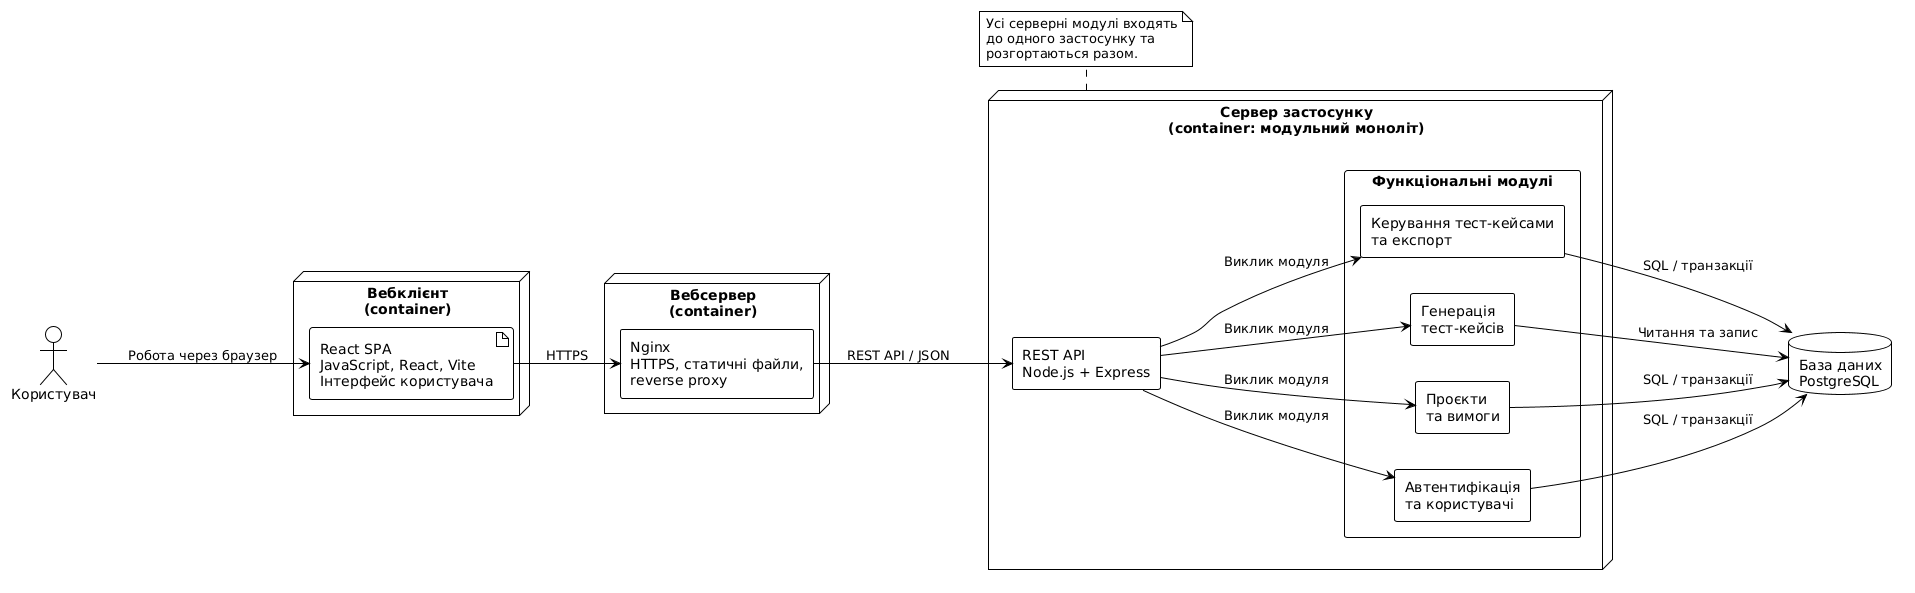

The diagram above was rendered by PlantUML. Its source (embedded in the PNG):
@startuml
!theme plain
left to right direction
skinparam shadowing false
skinparam defaultFontName Arial
skinparam packageStyle rectangle
skinparam componentStyle rectangle

actor "Користувач" as User

node "Вебклієнт\n(container)" as WebClient {
  artifact "React SPA\nJavaScript, React, Vite\nІнтерфейс користувача" as React
}

node "Вебсервер\n(container)" as WebServer {
  component "Nginx\nHTTPS, статичні файли,\nreverse proxy" as Nginx
}

node "Сервер застосунку\n(container: модульний моноліт)" as AppServer {
  component "REST API\nNode.js + Express" as API

  package "Функціональні модулі" {
    component "Автентифікація\nта користувачі" as Auth
    component "Проєкти\nта вимоги" as Requirements
    component "Генерація\nтест-кейсів" as Generation
    component "Керування тест-кейсами\nта експорт" as TestCases
  }
}

database "База даних\nPostgreSQL" as DB

User --> React : Робота через браузер
React --> Nginx : HTTPS
Nginx --> API : REST API / JSON

API --> Auth : Виклик модуля
API --> Requirements : Виклик модуля
API --> Generation : Виклик модуля
API --> TestCases : Виклик модуля

Auth --> DB : SQL / транзакції
Requirements --> DB : SQL / транзакції
Generation --> DB : Читання та запис
TestCases --> DB : SQL / транзакції

note bottom of AppServer
  Усі серверні модулі входять
  до одного застосунку та
  розгортаються разом.
end note
@enduml